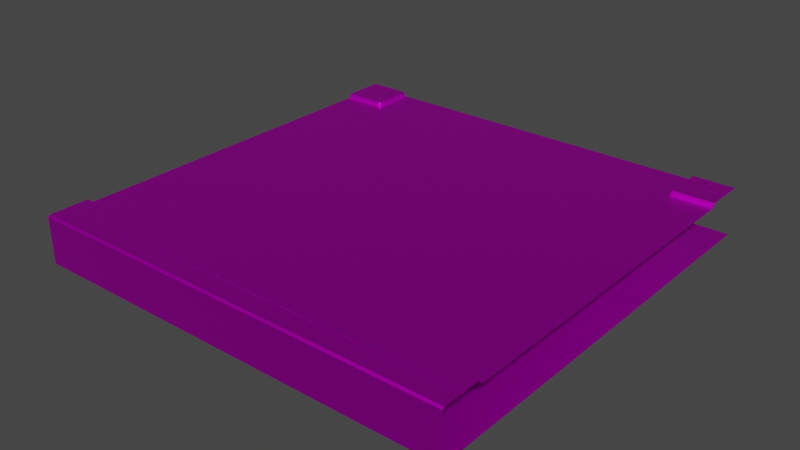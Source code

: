 # Source: HighwayJoinHighway1.blend  (saved by Blender 2.82.7; exported with 4.5.12 LTS)
import bpy
from mathutils import Matrix  # noqa: F401  (used for matrix-valued properties, if any)

bpy.ops.wm.read_factory_settings(use_empty=True)
scene = bpy.context.scene
scene.name = 'Scene'

# ---- collections
col_collection = bpy.data.collections.new('Collection'); scene.collection.children.link(col_collection)

# ---- images (referenced by path relative to the original .blend; pixels are not part of the script)
import os
ASSET_DIR = os.environ.get("B2B_ASSET_DIR", "")  # directory of the original .blend (textures are referenced by path, not embedded)
HERE = os.path.dirname(os.path.abspath(__file__))  # packed textures are extracted next to this script under _unpacked/

def load_image(name, relpath, width, height, colorspace="sRGB"):
    """Load a texture the original file referenced (path relative to the .blend, or extracted next to this script)."""
    p = next((c for c in (os.path.join(HERE, relpath), os.path.join(ASSET_DIR, relpath)) if relpath and os.path.exists(c)), "")
    if p:
        img = bpy.data.images.load(p, check_existing=True)
        img.name = name
    else:  # same state as the original file: an image datablock whose file is absent (Cycles renders it pink)
        img = bpy.data.images.new(name, width, height)
        img.source = "FILE"
        img.filepath = "//" + (relpath or name)
    img.colorspace_settings.name = colorspace
    return img
img_road = load_image('Road', 'Road Colorscheme.png', 1024, 1024, 'sRGB')

# ---- materials (node trees are filled in below, after node groups)
mat_road = bpy.data.materials.new('Road')
mat_road.use_transparent_shadow = False
mat_road.diffuse_color = (1.0, 1.0, 1.0, 1.0)
mat_road.roughness = 0.5528
mat_road.specular_intensity = 1.0
mat_road.metallic = 1.0
mat_light = bpy.data.materials.new('Light')
mat_light.use_transparent_shadow = False
mat_light.diffuse_color = (1.0, 1.0, 1.0, 1.0)
mat_light.roughness = 0.5528
mat_light.specular_intensity = 1.0
mat_light.metallic = 1.0

# ---- material node trees
mat_road.use_nodes = True; mat_road.node_tree.nodes.clear()
_N = mat_road.node_tree.nodes; _L = mat_road.node_tree.links
n0 = _N.new('ShaderNodeOutputMaterial'); n0.name = 'Material Output'; n0.location = (300, 300)
n1 = _N.new('ShaderNodeBsdfPrincipled'); n1.name = 'Principled BSDF'; n1.location = (10, 300)
n1.distribution = 'GGX'
n1.subsurface_method = 'BURLEY'
n1.inputs[1].default_value = 1.0
n1.inputs[2].default_value = 0.5528
n1.inputs[3].default_value = 1.45
n1.inputs[13].default_value = 1.0
n1.inputs[27].default_value = (0.0, 0.0, 0.0, 1.0)
n1.inputs[28].default_value = 1.0
n2 = _N.new('ShaderNodeNormalMap'); n2.name = 'Normal Map'; n2.location = (-300, -300)
n2.label = 'Normal/Map'
n3 = _N.new('ShaderNodeTexImage'); n3.name = 'Image Texture'; n3.location = (-300, 600)
n3.image = img_road
_L.new(n1.outputs[0], n0.inputs[0])
_L.new(n2.outputs[0], n1.inputs[5])
_L.new(n3.outputs[0], n1.inputs[0])
n0.is_active_output = True
mat_light.use_nodes = True; mat_light.node_tree.nodes.clear()
_N = mat_light.node_tree.nodes; _L = mat_light.node_tree.links
n0 = _N.new('ShaderNodeOutputMaterial'); n0.name = 'Material Output'; n0.location = (300, 300)
n1 = _N.new('ShaderNodeBsdfPrincipled'); n1.name = 'Principled BSDF'; n1.location = (10, 300)
n1.distribution = 'GGX'
n1.subsurface_method = 'BURLEY'
n1.inputs[1].default_value = 1.0
n1.inputs[2].default_value = 0.5528
n1.inputs[3].default_value = 1.45
n1.inputs[13].default_value = 1.0
n1.inputs[27].default_value = (0.0, 0.0, 0.0, 1.0)
n1.inputs[28].default_value = 1.0
n2 = _N.new('ShaderNodeNormalMap'); n2.name = 'Normal Map'; n2.location = (-300, -300)
n2.label = 'Normal/Map'
n3 = _N.new('ShaderNodeTexImage'); n3.name = 'Image Texture'; n3.location = (-300, 600)
n3.image = img_road
_L.new(n1.outputs[0], n0.inputs[0])
_L.new(n2.outputs[0], n1.inputs[5])
_L.new(n3.outputs[0], n1.inputs[0])
n0.is_active_output = True

# ---- world
world_world = bpy.data.worlds.new('World'); scene.world = world_world
world_world.use_nodes = True; world_world.node_tree.nodes.clear()
_N = world_world.node_tree.nodes; _L = world_world.node_tree.links
n0 = _N.new('ShaderNodeOutputWorld'); n0.name = 'World Output'; n0.location = (300, 300)
n1 = _N.new('ShaderNodeBackground'); n1.name = 'Background'; n1.location = (10, 300)
n1.inputs[0].default_value = (0.05088, 0.05088, 0.05088, 1.0)
_L.new(n1.outputs[0], n0.inputs[0])
n0.is_active_output = True
world_world.color = (0.05088, 0.05088, 0.05088)
world_world.use_sun_shadow = False
world_world.sun_shadow_jitter_overblur = 0.0

# ---- meshes
me_mesh = bpy.data.meshes.new('Mesh')
me_mesh.from_pydata([(-11.3, 7.575, -11.25), (-11.3, 7.625, -11.3), (-11.25, 7.575, -11.3), (-11.25, 7.5, -11.25), (-11.3, 7.5, -11.25), (-11.25, 7.5, -11.3), (-12.45, 7.625, -0.05), (-12.5, 7.623, 3.039e-06), (-12.5, 7.625, -0.05), (-12.45, 7.625, 2.091e-06), (-12.5, 7.624, 3.039e-06), (-12.45, 7.625, -0.05), (-11.25, 7.575, -1.2), (-11.3, 7.625, -1.2), (-11.3, 7.575, -1.25), (-12.5, 7.625, -12.45), (-12.5, 7.632, -12.5), (-12.45, 7.625, -12.45), (-12.45, 7.625, -12.45), (-12.5, 7.631, -12.5), (-12.45, 7.625, -12.5), (-11.25, 7.5, -1.25), (-11.25, 7.5, -1.2), (-11.3, 7.5, -1.25), (-11.25, 7.575, -12.5), (-11.25, 7.5, -12.5), (-11.3, 7.625, -12.5), (-0.8683, 7.542, -4.354), (-0.6852, 7.542, -4.354), (-0.6852, 7.542, -4.354), (-0.6852, 7.542, -4.171), (-0.6852, 7.542, -4.171), (-0.8683, 7.542, -4.171), (-0.8683, 7.542, -4.171), (-0.8683, 7.542, -4.354), (-0.8683, 7.542, -4.354), (-0.8683, 7.542, -4.171), (-0.6852, 7.542, -4.171), (-0.6852, 7.542, -4.354), (-11.3, 7.5, -11.25), (-11.3, 7.575, -11.25), (-11.25, 7.575, -11.3), (-11.25, 7.5, -11.3), (-12.45, 7.625, -12.5), (-12.45, 7.625, -12.45), (-12.5, 7.575, -1.25), (-11.3, 7.575, -1.25), (-11.3, 7.625, -1.2), (-12.5, 7.625, -1.2), (-11.25, 7.5, -1.2), (-11.25, 7.575, -1.2), (-11.3, 7.575, -1.25), (-11.3, 7.5, -1.25), (-12.5, 7.625, -11.3), (-11.3, 7.625, -11.3), (-11.3, 7.575, -11.25), (-12.5, 7.575, -11.25), (-12.5, 7.5, -1.25), (-11.3, 7.5, -1.25), (-11.3, 7.575, -1.25), (-12.5, 7.575, -1.25), (-8.7, 7.5, -12.5), (-6.3, 7.5, -12.5), (-6.3, 7.5, -11.25), (-8.7, 7.5, -11.25), (-6.25, 7.5, -6.25), (-6.2, 7.5, -11.25), (-8.8, 7.5, -11.25), (-3.8, 7.5, -11.25), (-3.7, 7.5, -11.25), (-6.2, 7.5, -12.5), (-3.8, 7.5, -12.5), (-1.25, 7.5, -12.5), (-3.7, 7.5, -12.5), (-1.25, 7.5, -8.445e-08), (-3.7, 7.5, -1.25), (-3.7, 7.5, 1.331e-06), (-3.8, 7.503, -1.25), (-6.2, 7.503, -1.25), (-3.8, 7.503, 1.351e-06), (-6.2, 7.503, 1.818e-06), (-6.3, 7.503, -1.25), (-8.7, 7.5, -1.25), (-8.8, 7.5, -1.25), (-8.7, 7.5, 1.366e-06), (-6.3, 7.503, 1.837e-06), (-11.25, 7.5, -3.7), (-11.25, 7.5, -1.25), (-11.25, 7.5, 1.863e-06), (-8.8, 7.5, 1.386e-06), (-12.5, 7.5, -1.25), (-12.5, 7.5, -3.7), (-11.25, 7.5, -3.8), (-11.25, 7.5, -6.2), (-12.5, 7.5, -6.2), (-12.5, 7.5, -3.8), (-11.25, 7.5, -6.3), (-11.25, 7.5, -8.7), (-12.5, 7.5, -8.7), (-12.5, 7.5, -6.3), (-11.25, 7.5, -8.8), (-11.25, 7.5, -11.25), (-12.5, 7.5, -8.8), (-12.5, 7.5, -11.25), (-8.8, 7.5, -12.5), (-11.25, 7.5, -12.5), (-3.7, 7.5, -12.5), (-3.7, 7.5, -11.25), (-3.8, 7.5, -11.25), (-3.8, 7.5, -12.5), (-6.2, 7.5, -12.5), (-6.2, 7.5, -11.25), (-6.3, 7.5, -11.25), (-6.3, 7.5, -12.5), (-8.7, 7.5, -12.5), (-8.7, 7.5, -11.25), (-8.8, 7.5, -11.25), (-8.8, 7.5, -12.5), (-1.25, 7.575, -12.5), (-1.2, 7.625, -12.5), (-1.2, 7.625, -9.965e-08), (-1.25, 7.575, -8.773e-08), (-8.7, 7.5, -1.25), (-8.7, 7.5, 1.366e-06), (-8.8, 7.5, 1.386e-06), (-8.8, 7.5, -1.25), (-6.2, 7.503, -1.25), (-6.2, 7.503, 1.818e-06), (-6.3, 7.503, 1.837e-06), (-6.3, 7.503, -1.25), (-3.7, 7.5, -1.25), (-3.7, 7.5, 1.331e-06), (-3.8, 7.503, 1.351e-06), (-3.8, 7.503, -1.25), (-12.5, 7.5, -3.8), (-11.25, 7.5, -3.8), (-11.25, 7.5, -3.7), (-12.5, 7.5, -3.7), (-12.5, 7.5, -8.8), (-11.25, 7.5, -8.8), (-11.25, 7.5, -8.7), (-12.5, 7.5, -8.7), (-12.5, 7.5, -6.3), (-11.25, 7.5, -6.3), (-11.25, 7.5, -6.2), (-12.5, 7.5, -6.2), (-11.88, 7.625, 1.979e-06), (-11.89, 7.625, -0.6125), (-1.2, 7.625, -12.5), (-0.625, 7.625, -12.5), (-0.625, 7.625, 7.27e-07), (-1.2, 7.625, -9.965e-08), (-12.5, 7.625, -0.05), (-12.45, 7.625, -0.05), (-11.89, 7.625, -11.89), (-11.89, 7.627, -11.89), (-11.88, 7.627, -12.5), (-11.88, 7.625, -12.5), (-12.45, 7.625, -0.05), (-12.45, 7.625, 2.091e-06), (-12.45, 7.625, -12.45), (-12.5, 7.625, -12.45), (-0.625, 7.625, -12.5), (-0.625, 7.624, -12.5), (-0.625, 7.621, 7.272e-07), (-0.625, 7.625, 7.27e-07), (-0.625, 7.622, -12.5), (-0.05, 7.624, -12.5), (-0.05, 7.621, 6.152e-07), (-0.625, 7.624, 7.27e-07), (4.406e-07, 7.575, -12.5), (-1.46e-07, 6.25, -12.5), (0.0, 6.25, -2.732e-07), (4.693e-07, 7.575, 6.075e-07), (-0.05, 7.625, -12.5), (4.406e-07, 7.575, -12.5), (4.693e-07, 7.575, 6.075e-07), (-0.05, 7.625, 6.15e-07), (-1.25, 7.5, -12.5), (-1.25, 7.575, -12.5), (-1.25, 7.575, -8.773e-08), (-1.25, 7.5, -8.445e-08), (-0.05, 7.625, 6.15e-07), (-0.05, 7.624, 6.151e-07), (-0.05, 7.622, -12.5), (-0.05, 7.625, -12.5), (-12.5, 6.25, -12.5), (-12.5, 6.25, -1.594e-06), (0.0, 6.25, -2.732e-07), (-1.46e-07, 6.25, -12.5), (-11.3, 7.625, 1.867e-06), (-11.3, 7.625, -1.2), (-11.25, 7.575, -1.2), (-11.25, 7.575, 1.859e-06), (-12.5, 7.622, -12.45), (-12.45, 7.622, -12.45), (-12.5, 7.622, -11.88), (-11.89, 7.622, -11.89), (-11.88, 7.622, -12.5), (-12.45, 7.622, -12.5), (-11.25, 7.575, -12.5), (-11.25, 7.575, -11.3), (-11.3, 7.625, -11.3), (-11.3, 7.625, -12.5), (-12.5, 7.575, -11.25), (-11.3, 7.575, -11.25), (-11.3, 7.5, -11.25), (-12.5, 7.5, -11.25), (-11.25, 7.5, -12.5), (-11.25, 7.5, -11.3), (-11.25, 7.575, -11.3), (-11.25, 7.575, -12.5), (-11.25, 7.575, 1.859e-06), (-11.25, 7.575, -1.2), (-11.25, 7.5, -1.2), (-11.25, 7.5, 1.863e-06), (-11.3, 7.625, -12.5), (-11.89, 7.625, -11.89), (-11.88, 7.625, -12.5), (-11.3, 7.625, -11.3), (-12.5, 7.625, -11.3), (-12.5, 7.625, -11.88), (-12.5, 7.625, -1.2), (-11.89, 7.625, -0.6125), (-12.5, 7.625, -0.625), (-11.3, 7.625, -1.2), (-11.3, 7.625, 1.867e-06), (-11.88, 7.625, 1.979e-06), (-11.89, 7.625, -0.6125), (-12.5, 7.625, -0.625), (-12.45, 7.621, 2.091e-06), (-12.45, 7.621, -0.05), (-11.88, 7.621, 1.979e-06), (-11.89, 7.621, -0.6125), (-12.5, 7.621, -0.625), (-12.5, 7.621, -0.05), (-12.5, 7.625, -11.88), (-12.5, 7.607, -11.88), (-11.89, 7.607, -11.89), (-11.89, 7.625, -11.89), (-0.8683, 7.542, -9.354), (-0.6852, 7.542, -9.354), (-0.6852, 7.542, -9.354), (-0.6852, 7.542, -9.171), (-0.6852, 7.542, -9.171), (-0.8683, 7.542, -9.171), (-0.8683, 7.542, -9.171), (-0.8683, 7.542, -9.354), (-0.8683, 7.542, -9.354), (-0.8683, 7.542, -9.171), (-0.6852, 7.542, -9.171), (-0.6852, 7.542, -9.354)], [(27, 28), (29, 30), (31, 32), (33, 34), (43, 44), (146, 147), (152, 153), (158, 159), (160, 161), (228, 229), (240, 241), (242, 243), (244, 245), (246, 247)], [(0, 2, 1), (3, 5, 4), (6, 8, 7), (9, 11, 10), (12, 14, 13), (15, 17, 16), (18, 20, 19), (21, 23, 22), (24, 26, 25), (35, 37, 36), (35, 38, 37), (39, 41, 40), (39, 42, 41), (45, 47, 46), (45, 48, 47), (49, 51, 50), (49, 52, 51), (53, 55, 54), (53, 56, 55), (57, 59, 58), (57, 60, 59), (61, 63, 62), (61, 64, 63), (65, 63, 64), (63, 65, 66), (67, 65, 64), (65, 68, 66), (68, 65, 69), (70, 66, 68), (70, 68, 71), (69, 65, 72), (72, 73, 69), (65, 74, 72), (65, 75, 74), (74, 75, 76), (65, 77, 75), (78, 77, 65), (78, 79, 77), (78, 80, 79), (65, 81, 78), (82, 81, 65), (65, 83, 82), (81, 82, 84), (81, 84, 85), (86, 83, 65), (86, 87, 83), (83, 87, 88), (83, 88, 89), (90, 87, 86), (90, 86, 91), (92, 86, 65), (92, 65, 93), (94, 92, 93), (94, 95, 92), (96, 93, 65), (96, 65, 97), (98, 96, 97), (98, 99, 96), (65, 100, 97), (100, 65, 67), (100, 67, 101), (102, 100, 101), (102, 101, 103), (104, 101, 67), (104, 105, 101), (106, 108, 107), (106, 109, 108), (110, 112, 111), (110, 113, 112), (114, 116, 115), (114, 117, 116), (118, 120, 119), (118, 121, 120), (122, 124, 123), (122, 125, 124), (126, 128, 127), (126, 129, 128), (130, 132, 131), (130, 133, 132), (134, 136, 135), (134, 137, 136), (138, 140, 139), (138, 141, 140), (142, 144, 143), (142, 145, 144), (148, 150, 149), (148, 151, 150), (154, 156, 155), (154, 157, 156), (162, 164, 163), (162, 165, 164), (166, 168, 167), (166, 169, 168), (170, 172, 171), (170, 173, 172), (174, 176, 175), (174, 177, 176), (178, 180, 179), (178, 181, 180), (182, 184, 183), (182, 185, 184), (186, 188, 187), (186, 189, 188), (190, 192, 191), (190, 193, 192), (194, 196, 195), (197, 195, 196), (197, 198, 195), (198, 199, 195), (200, 202, 201), (200, 203, 202), (204, 206, 205), (204, 207, 206), (208, 210, 209), (208, 211, 210), (212, 214, 213), (212, 215, 214), (216, 218, 217), (219, 216, 217), (219, 217, 220), (220, 217, 221), (222, 224, 223), (225, 222, 223), (225, 223, 226), (226, 223, 227), (230, 232, 231), (233, 231, 232), (233, 234, 231), (234, 235, 231), (236, 238, 237), (236, 239, 238), (248, 250, 249), (248, 251, 250)])
me_mesh.polygons.foreach_set('use_smooth', [True] * 133)
_uv = me_mesh.uv_layers.new(name='map1')
_uv.uv.foreach_set('vector', [0.6213, 0.875, 0.6213, 0.875, 0.6213, 0.875, 0.1096, 0.8828, 0.1096, 0.8828, 0.1096, 0.8828, 0.6213, 0.875, 0.6213, 0.875, 0.6213, 0.875, 0.6213, 0.875, 0.6213, 0.875, 0.6213, 0.875, 0.6213, 0.875, 0.6213, 0.875, 0.6213, 0.875, 0.6213, 0.875, 0.6213, 0.875, 0.6213, 0.875, 0.6213, 0.875, 0.6213, 0.875, 0.6213, 0.875, 0.1096, 0.8828, 0.1096, 0.8828, 0.1096, 0.8828, 0.6213, 0.875, 0.0, 0.0, 0.6213, 0.875, 0.625, 0.875, 0.625, 0.875, 0.625, 0.875, 0.625, 0.875, 0.625, 0.875, 0.625, 0.875, 0.6213, 0.875, 0.6213, 0.875, 0.6213, 0.875, 0.6213, 0.875, 0.6213, 0.875, 0.6213, 0.875, 0.6213, 0.875, 0.6213, 0.875, 0.6213, 0.875, 0.6213, 0.875, 0.6213, 0.875, 0.6213, 0.875, 0.6213, 0.875, 0.6213, 0.875, 0.6213, 0.875, 0.6213, 0.875, 0.6213, 0.875, 0.6213, 0.875, 0.6213, 0.875, 0.6213, 0.875, 0.6213, 0.875, 0.6213, 0.875, 0.6213, 0.875, 0.6213, 0.875, 0.6213, 0.875, 0.6213, 0.875, 0.6213, 0.875, 0.6213, 0.875, 0.6213, 0.875, 0.6213, 0.875, 0.1096, 0.8828, 0.1096, 0.8828, 0.1096, 0.8828, 0.1096, 0.8828, 0.1096, 0.8828, 0.1096, 0.8828, 0.1096, 0.8828, 0.1096, 0.8828, 0.1096, 0.8828, 0.1096, 0.8828, 0.1096, 0.8828, 0.1096, 0.8828, 0.1096, 0.8828, 0.1096, 0.8828, 0.1096, 0.8828, 0.1096, 0.8828, 0.1096, 0.8828, 0.1096, 0.8828, 0.1096, 0.8828, 0.1096, 0.8828, 0.1096, 0.8828, 0.1096, 0.8828, 0.1096, 0.8828, 0.1096, 0.8828, 0.1096, 0.8828, 0.1096, 0.8828, 0.1096, 0.8828, 0.1096, 0.8828, 0.1096, 0.8828, 0.1096, 0.8828, 0.1096, 0.8828, 0.1096, 0.8828, 0.1096, 0.8828, 0.1096, 0.8828, 0.1096, 0.8828, 0.1096, 0.8828, 0.1096, 0.8828, 0.1096, 0.8828, 0.1096, 0.8828, 0.1096, 0.8828, 0.1096, 0.8828, 0.1096, 0.8828, 0.1096, 0.8828, 0.1096, 0.8828, 0.1096, 0.8828, 0.1096, 0.8828, 0.1096, 0.8828, 0.1096, 0.8828, 0.1096, 0.8828, 0.1096, 0.8828, 0.1096, 0.8828, 0.1096, 0.8828, 0.1096, 0.8828, 0.1096, 0.8828, 0.1096, 0.8828, 0.1096, 0.8828, 0.1096, 0.8828, 0.1096, 0.8828, 0.1096, 0.8828, 0.1096, 0.8828, 0.1096, 0.8828, 0.1096, 0.8828, 0.1096, 0.8828, 0.1096, 0.8828, 0.1096, 0.8828, 0.1096, 0.8828, 0.1096, 0.8828, 0.1096, 0.8828, 0.1096, 0.8828, 0.1096, 0.8828, 0.1096, 0.8828, 0.1096, 0.8828, 0.1096, 0.8828, 0.1096, 0.8828, 0.1096, 0.8828, 0.1096, 0.8828, 0.1096, 0.8828, 0.1096, 0.8828, 0.1096, 0.8828, 0.1096, 0.8828, 0.1096, 0.8828, 0.1096, 0.8828, 0.1096, 0.8828, 0.1096, 0.8828, 0.1096, 0.8828, 0.1096, 0.8828, 0.1096, 0.8828, 0.1096, 0.8828, 0.1096, 0.8828, 0.1096, 0.8828, 0.1096, 0.8828, 0.1096, 0.8828, 0.1096, 0.8828, 0.1096, 0.8828, 0.1096, 0.8828, 0.1096, 0.8828, 0.1096, 0.8828, 0.1096, 0.8828, 0.1096, 0.8828, 0.1096, 0.8828, 0.1096, 0.8828, 0.1096, 0.8828, 0.1096, 0.8828, 0.1096, 0.8828, 0.1096, 0.8828, 0.1096, 0.8828, 0.1096, 0.8828, 0.1096, 0.8828, 0.1096, 0.8828, 0.1096, 0.8828, 0.1096, 0.8828, 0.1096, 0.8828, 0.1096, 0.8828, 0.1096, 0.8828, 0.1096, 0.8828, 0.1096, 0.8828, 0.1096, 0.8828, 0.1096, 0.8828, 0.1096, 0.8828, 0.1096, 0.8828, 0.1096, 0.8828, 0.1096, 0.8828, 0.1096, 0.8828, 0.1096, 0.8828, 0.1096, 0.8828, 0.1096, 0.8828, 0.1096, 0.8828, 0.1096, 0.8828, 0.1096, 0.8828, 0.1096, 0.8828, 0.1096, 0.8828, 0.1096, 0.8828, 0.8675, 0.8631, 0.8675, 0.8631, 0.8675, 0.8631, 0.8675, 0.8631, 0.8675, 0.8631, 0.8675, 0.8631, 0.8557, 0.875, 0.8557, 0.875, 0.8557, 0.875, 0.8557, 0.875, 0.8557, 0.875, 0.8557, 0.875, 0.8675, 0.8631, 0.8675, 0.8631, 0.8675, 0.8631, 0.8675, 0.8631, 0.8675, 0.8631, 0.8675, 0.8631, 0.6213, 0.875, 0.6213, 0.875, 0.6213, 0.875, 0.6213, 0.875, 0.6213, 0.875, 0.6213, 0.875, 0.8675, 0.8631, 0.8675, 0.8631, 0.8675, 0.8631, 0.8675, 0.8631, 0.8675, 0.8631, 0.8675, 0.8631, 0.8557, 0.875, 0.8557, 0.875, 0.8557, 0.875, 0.8557, 0.875, 0.8557, 0.875, 0.8557, 0.875, 0.8675, 0.8631, 0.8675, 0.8631, 0.8675, 0.8631, 0.8675, 0.8631, 0.8675, 0.8631, 0.8675, 0.8631, 0.8557, 0.875, 0.8557, 0.875, 0.8557, 0.875, 0.8557, 0.875, 0.8557, 0.875, 0.8557, 0.875, 0.8557, 0.875, 0.8557, 0.875, 0.8557, 0.875, 0.8557, 0.875, 0.8557, 0.875, 0.8557, 0.875, 0.8557, 0.875, 0.8557, 0.875, 0.8557, 0.875, 0.8557, 0.875, 0.8557, 0.875, 0.8557, 0.875, 0.3674, 0.8789, 0.3674, 0.8789, 0.3674, 0.8789, 0.3674, 0.8789, 0.3674, 0.8789, 0.3674, 0.8789, 0.3674, 0.8789, 0.3674, 0.8789, 0.3674, 0.8789, 0.3674, 0.8789, 0.3674, 0.8789, 0.3674, 0.8789, 0.3674, 0.8789, 0.3674, 0.8789, 0.3674, 0.8789, 0.3674, 0.8789, 0.3674, 0.8789, 0.3674, 0.8789, 0.3674, 0.8789, 0.3674, 0.8789, 0.3674, 0.8789, 0.3674, 0.8789, 0.3674, 0.8789, 0.3674, 0.8789, 0.6213, 0.875, 0.6213, 0.875, 0.6213, 0.875, 0.6213, 0.875, 0.6213, 0.875, 0.6213, 0.875, 0.6213, 0.875, 0.6213, 0.875, 0.6213, 0.875, 0.6213, 0.875, 0.6213, 0.875, 0.6213, 0.875, 0.6213, 0.875, 0.6213, 0.875, 0.6213, 0.875, 0.6213, 0.875, 0.6213, 0.875, 0.6213, 0.875, 0.6213, 0.875, 0.6213, 0.875, 0.6213, 0.875, 0.6213, 0.875, 0.6213, 0.875, 0.6213, 0.875, 0.6252, 0.8711, 0.6252, 0.8711, 0.6252, 0.8711, 0.6252, 0.8711, 0.6252, 0.8711, 0.6252, 0.8711, 0.6213, 0.875, 0.6213, 0.875, 0.6213, 0.875, 0.6213, 0.875, 0.6213, 0.875, 0.6213, 0.875, 0.3674, 0.8789, 0.3674, 0.8789, 0.3674, 0.8789, 0.3674, 0.8789, 0.3674, 0.8789, 0.3674, 0.8789, 0.3674, 0.8789, 0.3674, 0.8789, 0.3674, 0.8789, 0.3674, 0.8789, 0.3674, 0.8789, 0.3674, 0.8789, 0.6213, 0.875, 0.6213, 0.875, 0.6213, 0.875, 0.6213, 0.875, 0.6213, 0.875, 0.6213, 0.875, 0.6213, 0.875, 0.6213, 0.875, 0.6213, 0.875, 0.6213, 0.875, 0.6213, 0.875, 0.6213, 0.875, 0.6213, 0.875, 0.6213, 0.875, 0.6213, 0.875, 0.6213, 0.875, 0.6213, 0.875, 0.6213, 0.875, 0.6213, 0.875, 0.6213, 0.875, 0.6213, 0.875, 0.6213, 0.875, 0.6213, 0.875, 0.6213, 0.875, 0.3674, 0.8789, 0.3674, 0.8789, 0.3674, 0.8789, 0.3674, 0.8789, 0.3674, 0.8789, 0.3674, 0.8789, 0.3674, 0.8789, 0.3674, 0.8789, 0.3674, 0.8789, 0.3674, 0.8789, 0.3674, 0.8789, 0.3674, 0.8789, 0.3674, 0.8789, 0.3674, 0.8789, 0.3674, 0.8789, 0.3674, 0.8789, 0.3674, 0.8789, 0.3674, 0.8789, 0.3674, 0.8789, 0.3674, 0.8789, 0.3674, 0.8789, 0.3674, 0.8789, 0.3674, 0.8789, 0.3674, 0.8789, 0.3674, 0.8789, 0.3674, 0.8789, 0.3674, 0.8789, 0.3674, 0.8789, 0.3674, 0.8789, 0.3674, 0.8789, 0.3674, 0.8789, 0.3674, 0.8789, 0.3674, 0.8789, 0.3674, 0.8789, 0.3674, 0.8789, 0.3674, 0.8789, 0.3674, 0.8789, 0.3674, 0.8789, 0.3674, 0.8789, 0.3674, 0.8789, 0.3674, 0.8789, 0.3674, 0.8789, 0.625, 0.875, 0.625, 0.875, 0.625, 0.875, 0.625, 0.875, 0.625, 0.875, 0.625, 0.875])
me_mesh.materials.append(mat_road)
me_mesh.materials.append(mat_light)
me_mesh.use_remesh_fix_poles = True
me_mesh.use_remesh_preserve_attributes = False
me_mesh.use_mirror_vertex_groups = False
me_mesh.update()
me_mesh.normals_split_custom_set([tuple(v) for v in zip(*[iter([0.5774, 0.5774, 0.5774, 0.5774, 0.5774, 0.5774, 0.5774, 0.5774, 0.5774, 0.0, 1.0, 0.0, 0.0, 1.0, 0.0, 0.0, 1.0, 0.0, 0.0, 0.999, 0.04547, 0.0, 0.999, 0.04547, 0.0, 0.999, 0.04547, -0.02671, 0.9996, 0.0, -0.02671, 0.9996, 0.0, -0.02671, 0.9996, 0.0, 0.5773, 0.5773, -0.5774, 0.5773, 0.5773, -0.5774, 0.5773, 0.5773, -0.5774, 0.0, 0.9908, 0.1354, 0.0, 0.9908, 0.1354, 0.0, 0.9908, 0.1354, 0.1199, 0.9928, 0.0, 0.1199, 0.9928, 0.0, 0.1199, 0.9928, 0.0, 0.0, 1.0, 0.0, 0.0, 1.0, 0.0, 0.0, 1.0, 0.0, 0.0, 0.0, 1.0, 0.0, 0.0, 1.0, 0.0, 0.0, 1.0, 0.0, -1.0, 0.0, 0.0, -1.0, 0.0, 0.0, -1.0, 0.0, 0.0, -1.0, 0.0, 0.0, -1.0, 0.0, 0.0, -1.0, 0.0, 0.7071, 0.0, 0.7071, 0.7071, 0.0, 0.7071, 0.7071, 0.0, 0.7071, 0.7071, 0.0, 0.7071, 0.7071, 0.0, 0.7071, 0.7071, 0.0, 0.7071, -5.071e-07, 0.7071, -0.7071, -1.973e-08, 0.7071, -0.7071, 0.0, 0.7071, -0.7071, -5.071e-07, 0.7071, -0.7071, -5.268e-07, 0.7071, -0.7071, -1.973e-08, 0.7071, -0.7071, 0.7071, 0.0, -0.7071, 0.7071, 0.0, -0.7071, 0.7071, 0.0, -0.7071, 0.7071, 0.0, -0.7071, 0.7071, 0.0, -0.7071, 0.7071, 0.0, -0.7071, 0.0, 0.7071, 0.7071, 0.0, 0.7071, 0.7071, 0.0, 0.7071, 0.7071, 0.0, 0.7071, 0.7071, 0.0, 0.7071, 0.7071, 0.0, 0.7071, 0.7071, 0.0, 0.0, -1.0, 0.0, 0.0, -1.0, 0.0, 0.0, -1.0, 0.0, 0.0, -1.0, 0.0, 0.0, -1.0, 0.0, 0.0, -1.0, 0.0, 1.0, 0.0, 0.0, 1.0, 0.0, 0.0, 1.0, 0.0, 0.0, 1.0, 0.0, 0.0, 1.0, -3.281e-06, 0.0, 1.0, 0.0, -1.023e-05, 1.0, -0.0001058, 0.0, 1.0, 0.0, 0.0, 1.0, -3.281e-06, 0.0, 1.0, 0.0, -1.023e-05, 1.0, -0.0001058, 0.0, 1.0, 0.0, 0.0, 1.0, -1.78e-06, -1.023e-05, 1.0, -0.0001058, 0.0, 1.0, -3.281e-06, -1.023e-05, 1.0, -0.0001058, 0.0, 1.0, 0.0, 0.0, 1.0, 0.0, 0.0, 1.0, 0.0, -1.023e-05, 1.0, -0.0001058, 0.0, 1.0, 0.0, 0.0, 1.0, 0.0, 0.0, 1.0, 0.0, 0.0, 1.0, 0.0, 0.0, 1.0, 0.0, 0.0, 1.0, 0.0, 0.0, 1.0, 0.0, 0.0, 1.0, 0.0, -1.023e-05, 1.0, -0.0001058, 0.0, 1.0, 0.0, 0.0, 1.0, 0.0, 0.0, 1.0, 0.0, 0.0, 1.0, 0.0, -1.023e-05, 1.0, -0.0001058, 0.0, 1.0, 0.0, 0.0, 1.0, 0.0, -1.023e-05, 1.0, -0.0001058, 0.02498, 0.9996, -0.01275, 0.0, 1.0, 0.0, 0.0, 1.0, 0.0, 0.02498, 0.9996, -0.01275, 0.0, 1.0, 0.0, -1.023e-05, 1.0, -0.0001058, 2.495e-05, 1.0, -1.207e-05, 0.02498, 0.9996, -0.01275, -1.041e-10, 1.0, -0.0003333, 2.495e-05, 1.0, -1.207e-05, -1.023e-05, 1.0, -0.0001058, -1.041e-10, 1.0, -0.0003333, 0.0, 1.0, 0.0, 2.495e-05, 1.0, -1.207e-05, -1.041e-10, 1.0, -0.0003333, 0.0, 1.0, 0.0, 0.0, 1.0, 0.0, -1.023e-05, 1.0, -0.0001058, -0.0009367, 1.0, -0.0001022, -1.041e-10, 1.0, -0.0003333, -0.0009181, 1.0, -3.259e-05, -0.0009367, 1.0, -0.0001022, -1.023e-05, 1.0, -0.0001058, -1.023e-05, 1.0, -0.0001058, 0.0, 1.0, 1.335e-06, -0.0009181, 1.0, -3.259e-05, -0.0009367, 1.0, -0.0001022, -0.0009181, 1.0, -3.259e-05, -0.001042, 1.0, 0.0, -0.0009367, 1.0, -0.0001022, -0.001042, 1.0, 0.0, -0.001042, 1.0, 0.0, 0.0, 1.0, 0.0, 0.0, 1.0, 1.335e-06, -1.023e-05, 1.0, -0.0001058, 0.0, 1.0, 0.0, 0.0, 1.0, 0.0, 0.0, 1.0, 1.335e-06, 0.0, 1.0, 1.335e-06, 0.0, 1.0, 0.0, 0.0, 1.0, 0.0, 0.0, 1.0, 1.335e-06, 0.0, 1.0, 0.0, 0.0, 1.0, 0.0, 0.0, 1.0, 0.0, 0.0, 1.0, 0.0, 0.0, 1.0, 0.0, 0.0, 1.0, 0.0, 0.0, 1.0, 0.0, 0.0, 1.0, 0.0, 0.0, 1.0, 0.0, 0.0, 1.0, 0.0, -1.023e-05, 1.0, -0.0001058, 0.0, 1.0, 0.0, -1.023e-05, 1.0, -0.0001058, 0.0, 1.0, 0.0, 0.0, 1.0, 0.0, 0.0, 1.0, 0.0, 0.0, 1.0, 0.0, 0.0, 1.0, 0.0, 0.0, 1.0, 0.0, 0.0, 1.0, 0.0, 0.0, 1.0, 0.0, 0.0, 1.0, 0.0, -1.023e-05, 1.0, -0.0001058, 0.0, 1.0, 0.0, -1.023e-05, 1.0, -0.0001058, 0.0, 1.0, 0.0, 0.0, 1.0, 0.0, 0.0, 1.0, 0.0, 0.0, 1.0, 0.0, 0.0, 1.0, 0.0, 0.0, 1.0, 0.0, 0.0, 1.0, 0.0, -1.023e-05, 1.0, -0.0001058, 0.0, 1.0, 0.0, 0.0, 1.0, 0.0, 0.0, 1.0, 0.0, -1.023e-05, 1.0, -0.0001058, 0.0, 1.0, -1.78e-06, 0.0, 1.0, 0.0, 0.0, 1.0, -1.78e-06, 0.0, 1.0, 0.0, 0.0, 1.0, 0.0, 0.0, 1.0, 0.0, 0.0, 1.0, 0.0, 0.0, 1.0, 0.0, 0.0, 1.0, 0.0, 0.0, 1.0, 0.0, 0.0, 1.0, 0.0, 0.0, 1.0, 0.0, 0.0, 1.0, -1.78e-06, 0.0, 1.0, 0.0, 0.0, 1.0, 0.0, 0.0, 1.0, 0.0, 0.0, 1.0, 0.0, 0.0, 1.0, 0.0, 0.0, 1.0, 0.0, 0.0, 1.0, 0.0, 0.0, 1.0, 0.0, 0.0, 1.0, 0.0, 0.0, 1.0, 0.0, 0.0, 1.0, 0.0, 0.0, 1.0, 0.0, 0.0, 1.0, 0.0, 0.0, 1.0, 0.0, 0.0, 1.0, 0.0, 0.0, 1.0, 0.0, 0.0, 1.0, 0.0, 0.0, 1.0, 0.0, 0.0, 1.0, 0.0, 0.0, 1.0, 0.0, 0.0, 1.0, 0.0, -0.7071, 0.7071, 0.0, -0.7071, 0.7071, 0.0, -0.7071, 0.7071, 0.0, -0.7071, 0.7071, 0.0, -0.7071, 0.7071, 0.0, -0.7071, 0.7071, 0.0, 0.0, 1.0, 0.0, 0.0, 1.0, 0.0, 0.0, 1.0, 0.0, 0.0, 1.0, 0.0, 0.0, 1.0, 0.0, 0.0, 1.0, 0.0, 0.0, 1.0, 0.0, 0.0, 1.0, 0.0, 0.0, 1.0, 0.0, 0.0, 1.0, 0.0, 0.0, 1.0, 0.0, 0.0, 1.0, 0.0, 0.02499, 0.9997, 0.0, 0.02499, 0.9997, 0.0, 0.02499, 0.9997, 0.0, 0.02499, 0.9997, 0.0, 0.02499, 0.9997, 0.0, 0.02499, 0.9997, 0.0, 0.0, 1.0, 0.0, 0.0, 1.0, 0.0, 0.0, 1.0, 0.0, 0.0, 1.0, 0.0, 0.0, 1.0, 0.0, 0.0, 1.0, 0.0, 0.0, 1.0, 0.0, 0.0, 1.0, 0.0, 0.0, 1.0, 0.0, 0.0, 1.0, 0.0, 0.0, 1.0, 0.0, 0.0, 1.0, 0.0, 0.0, 1.0, 0.0, 0.0, 1.0, 0.0, 0.0, 1.0, 0.0, 0.0, 1.0, 0.0, 0.0, 1.0, 0.0, 0.0, 1.0, 0.0, 0.0, 1.0, 0.0, 0.0, 1.0, 0.0, 0.0, 1.0, 0.0, 0.0, 1.0, 0.0, 0.0, 1.0, 0.0, 0.0, 1.0, 0.0, 0.9998, 0.0, 0.02039, 0.9998, 0.0, 0.02041, 0.9998, 0.0, 0.02039, 0.9998, 0.0, 0.02039, 0.9998, 0.0, 0.02041, 0.9998, 0.0, 0.02041, 1.0, 9.387e-13, 0.0, 1.0, 4.272e-09, 0.0, 1.0, 0.0, 0.0, 1.0, 9.387e-13, 0.0, 1.0, 4.272e-09, 0.0, 1.0, 4.272e-09, 0.0, -0.003573, 1.0, 0.0002756, 0.005713, 1.0, -0.0001514, -0.003862, 1.0, 0.0002889, -0.003573, 1.0, 0.0002756, 0.006001, 1.0, -0.0001647, 0.005713, 1.0, -0.0001514, 1.0, -4.368e-07, -1.105e-08, 1.0, -3.601e-07, -2.924e-09, 1.0, -4.428e-07, -1.168e-08, 1.0, -4.368e-07, -1.105e-08, 1.0, -3.542e-07, -2.293e-09, 1.0, -3.601e-07, -2.924e-09, 0.7071, 0.7071, 1.895e-08, 0.7071, 0.7071, -6.712e-08, 0.7071, 0.7071, 1.926e-08, 0.7071, 0.7071, 1.895e-08, 0.7071, 0.7071, -6.743e-08, 0.7071, 0.7071, -6.712e-08, -1.0, -3.339e-11, 0.0, -1.0, -8.709e-09, 0.0, -1.0, 0.0, 0.0, -1.0, -3.339e-11, 0.0, -1.0, -8.743e-09, 0.0, -1.0, -8.709e-09, 0.0, -1.0, 0.0, 7.157e-09, -1.0, 0.0, 7.151e-09, -1.0, 0.0, 7.157e-09, -1.0, 0.0, 7.157e-09, -1.0, 0.0, 7.151e-09, -1.0, 0.0, 7.151e-09, -6.599e-06, -1.0, -6.207e-06, -6.599e-06, -1.0, -6.207e-06, -1.32e-05, -1.0, 3.906e-07, -6.599e-06, -1.0, -6.207e-06, 0.0, -1.0, -1.28e-05, -6.599e-06, -1.0, -6.207e-06, 0.7071, 0.7071, 0.0, 0.7071, 0.7071, 0.0, 0.7071, 0.7071, 0.0, 0.7071, 0.7071, 0.0, 0.7071, 0.7071, 0.0, 0.7071, 0.7071, 0.0, 0.0, 1.0, 0.0, 0.0, 1.0, 1.12e-06, 0.0, 1.0, 2.196e-07, 0.0, 1.0, 5.934e-07, 0.0, 1.0, 2.196e-07, 0.0, 1.0, 1.12e-06, 0.0, 1.0, 5.934e-07, 0.0, 1.0, 0.0, 0.0, 1.0, 2.196e-07, 0.0, 1.0, 0.0, 0.0, 1.0, 0.0, 0.0, 1.0, 2.196e-07, 0.7071, 0.7071, 0.0, 0.7071, 0.7071, 0.0, 0.7071, 0.7071, 0.0, 0.7071, 0.7071, 0.0, 0.7071, 0.7071, 0.0, 0.7071, 0.7071, 0.0, 0.0, 0.0, 1.0, 0.0, 0.0, 1.0, 0.0, 0.0, 1.0, 0.0, 0.0, 1.0, 0.0, 0.0, 1.0, 0.0, 0.0, 1.0, 1.0, 0.0, 0.0, 1.0, 0.0, 0.0, 1.0, 0.0, 0.0, 1.0, 0.0, 0.0, 1.0, 0.0, 0.0, 1.0, 0.0, 0.0, 1.0, 0.0, 0.0, 1.0, 0.0, 0.0, 1.0, 0.0, 0.0, 1.0, 0.0, 0.0, 1.0, 0.0, 0.0, 1.0, 0.0, 0.0, 0.0, 1.0, -3.475e-07, 0.0, 1.0, -6.77e-07, 0.0, 1.0, -1.078e-07, 0.0, 1.0, 0.0, 0.0, 1.0, -3.475e-07, 0.0, 1.0, -1.078e-07, 0.0, 1.0, 0.0, 0.0, 1.0, -1.078e-07, 0.0, 1.0, 0.0, 0.0, 1.0, 0.0, 0.0, 1.0, -1.078e-07, 0.0, 1.0, 0.0, 0.0, 1.0, 0.0, 0.0, 1.0, 0.0, 0.0, 1.0, 1.078e-07, 0.0, 1.0, 0.0, 0.0, 1.0, 0.0, 0.0, 1.0, 1.078e-07, 0.0, 1.0, 0.0, 0.0, 1.0, 1.078e-07, 0.0, 1.0, 3.475e-07, 0.0, 1.0, 3.475e-07, 0.0, 1.0, 1.078e-07, 0.0, 1.0, 6.77e-07, 0.0, 1.0, 0.0, 0.0, 1.0, 0.0, 0.0, 1.0, 2.196e-07, 0.0, 1.0, 5.934e-07, 0.0, 1.0, 2.196e-07, 0.0, 1.0, 0.0, 0.0, 1.0, 5.934e-07, 0.0, 1.0, 1.12e-06, 0.0, 1.0, 2.196e-07, 0.0, 1.0, 1.12e-06, 0.0, 1.0, 0.0, 0.0, 1.0, 2.196e-07, -0.0204, 0.0, -0.9998, -0.0204, 0.0, -0.9998, -0.0204, 0.0, -0.9998, -0.0204, 0.0, -0.9998, -0.0204, 0.0, -0.9998, -0.0204, 0.0, -0.9998, 0.0, -1.0, 0.0, 0.0, -1.0, 0.0, 0.0, -1.0, 0.0, 0.0, -1.0, 0.0, 0.0, -1.0, 0.0, 0.0, -1.0, 0.0])] * 3)])

# ---- objects
ob_highway_join_highway_1 = bpy.data.objects.new('Highway Join Highway 1', me_mesh)

# ---- transforms, parenting, visibility, modifiers, constraints
ob_highway_join_highway_1.location = (-12.6, -0.6484, -7.328)
ob_highway_join_highway_1.rotation_euler = (1.571, -0.0, -1.571)
ob_highway_join_highway_1.color = (0.8, 0.8, 0.8, 1.0)
ob_highway_join_highway_1.lineart.crease_threshold = 0.0

# ---- collection membership
col_collection.objects.link(ob_highway_join_highway_1)

# ---- scene / render settings (as saved in the file)
scene.frame_start = 1; scene.frame_end = 250; scene.frame_set(1)
scene.render.engine = 'BLENDER_EEVEE_NEXT'
scene.cycles.use_denoising = False
scene.cycles.samples = 128
scene.cycles.sampling_pattern = 'TABULATED_SOBOL'
scene.cycles.use_adaptive_sampling = False
scene.cycles.use_light_tree = False
scene.view_settings.view_transform = 'Filmic'
bpy.context.view_layer.update()

# ---- added for rendering (the .blend has no active camera and no usable light): camera, sun
cam_auto = bpy.data.cameras.new('AutoCamera')
cam_auto.lens = 50.0
cam_auto.sensor_width = 36.0
cam_auto.clip_end = 1000.0
ob_auto_camera = bpy.data.objects.new('AutoCamera', cam_auto)
scene.collection.objects.link(ob_auto_camera)
ob_auto_camera.location = (10.0518, -14.0853, 12.7372)
ob_auto_camera.rotation_euler = (1.09748, -7.21219e-08, 0.694738)
scene.camera = ob_auto_camera
light_auto_sun = bpy.data.lights.new('AutoSun', 'SUN')
light_auto_sun.energy = 3.0
light_auto_sun.angle = 0.0523599
ob_auto_sun = bpy.data.objects.new('AutoSun', light_auto_sun)
scene.collection.objects.link(ob_auto_sun)
ob_auto_sun.rotation_euler = (0.872665, 0.174533, 0.523599)
bpy.context.view_layer.update()
